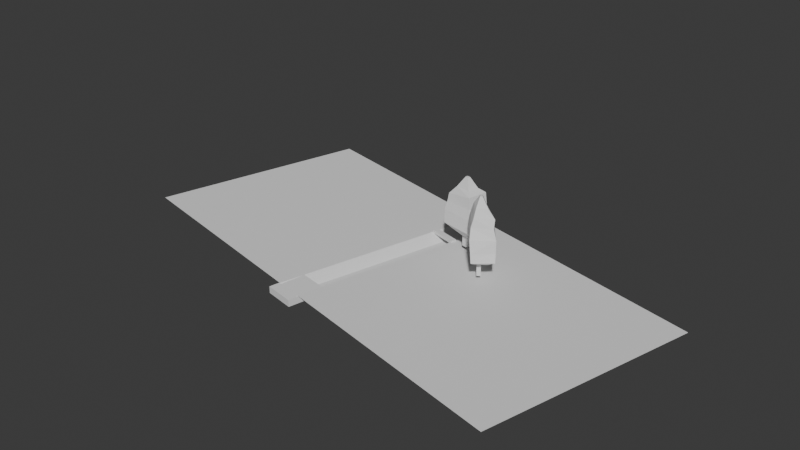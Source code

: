 # Source: Weesen-collisions.blend  (saved by Blender 4.3.30; exported with 4.5.12 LTS)
import bpy
from mathutils import Matrix  # noqa: F401  (used for matrix-valued properties, if any)

bpy.ops.wm.read_factory_settings(use_empty=True)
scene = bpy.context.scene
scene.name = 'Scene'

# ---- collections
col_collection = bpy.data.collections.new('Collection'); scene.collection.children.link(col_collection)

# ---- world
world_world = bpy.data.worlds.new('World'); scene.world = world_world
world_world.use_nodes = True; world_world.node_tree.nodes.clear()
_N = world_world.node_tree.nodes; _L = world_world.node_tree.links
n0 = _N.new('ShaderNodeOutputWorld'); n0.name = 'World Output'; n0.location = (300, 300)
n1 = _N.new('ShaderNodeBackground'); n1.name = 'Background'; n1.location = (10, 300)
n1.inputs[0].default_value = (0.05088, 0.05088, 0.05088, 1.0)
_L.new(n1.outputs[0], n0.inputs[0])
n0.is_active_output = True
world_world.color = (0.05088, 0.05088, 0.05088)
world_world.sun_shadow_jitter_overblur = 0.0

# ---- meshes
me_plane = bpy.data.meshes.new('Plane')
me_plane.from_pydata([(-1.0, 1.0, 0.0), (1.0, 1.0, 0.0), (-1.0, -0.8804, 0.0), (1.0, -0.8804, 0.0), (-1.0, -0.9638, -2.868), (1.0, -0.9638, -2.868), (-1.0, -1.046, -2.868), (1.0, -1.046, -2.868), (-1.0, -1.117, 0.1277), (1.0, -1.117, 0.1277), (-1.0, -3.192, 0.1277), (1.0, -3.192, 0.1277)], [], [(1, 0, 2, 3), (3, 2, 4, 5), (5, 4, 6, 7), (7, 6, 8, 9), (9, 8, 10, 11)])
_uv = me_plane.uv_layers.new(name='UVMap')
_uv.uv.foreach_set('vector', [1.0, 1.0, 0.0, 1.0, 0.0, 0.0598, 1.0, 0.0598, 1.0, 0.0598, 0.0, 0.0598, 0.0, 0.0598, 1.0, 0.0598, 1.0, 0.0598, 0.0, 0.0598, 0.0, 0.0598, 1.0, 0.0598, 1.0, 0.0598, 0.0, 0.0598, 0.0, 0.0598, 1.0, 0.0598, 1.0, 0.0598, 0.0, 0.0598, 0.0, 0.0598, 1.0, 0.0598])
me_plane.update()
me_plane_002 = bpy.data.meshes.new('Plane.002')
me_plane_002.from_pydata([(-1.0, -1.0, 0.0), (1.0, -1.0, 0.0), (-1.0, 1.0, 0.0), (1.0, 1.0, 0.0), (-1.0, 1.0, -0.2655), (-1.0, -1.0, -0.2655), (1.0, -1.0, -0.2655), (1.0, 1.0, -0.2655)], [], [(0, 2, 3, 1), (5, 6, 7, 4), (1, 3, 7, 6), (2, 0, 5, 4), (3, 2, 4, 7), (0, 1, 6, 5)])
_uv = me_plane_002.uv_layers.new(name='UVMap')
_uv.uv.foreach_set('vector', [0.0, 0.0, 0.0, 1.0, 1.0, 1.0, 1.0, 0.0, 0.0, 0.0, 1.0, 0.0, 1.0, 1.0, 0.0, 1.0, 1.0, 0.0, 1.0, 1.0, 1.0, 1.0, 1.0, 0.0, 0.0, 1.0, 0.0, 0.0, 0.0, 0.0, 0.0, 1.0, 1.0, 1.0, 0.0, 1.0, 0.0, 1.0, 1.0, 1.0, 0.0, 0.0, 1.0, 0.0, 1.0, 0.0, 0.0, 0.0])
me_plane_002.update()
me_cube = bpy.data.meshes.new('Cube')
me_cube.from_pydata([(-1.0, -1.0, -1.0), (-1.0, -1.0, 1.0), (-1.0, 1.0, -1.0), (-1.0, 1.0, 1.0), (1.0, -1.0, -1.0), (1.0, -1.0, 1.0), (1.0, 1.0, -1.0), (1.0, 1.0, 1.0)], [], [(0, 1, 3, 2), (2, 3, 7, 6), (6, 7, 5, 4), (4, 5, 1, 0), (2, 6, 4, 0), (7, 3, 1, 5)])
_uv = me_cube.uv_layers.new(name='UVMap')
_uv.uv.foreach_set('vector', [0.375, 0.0, 0.625, 0.0, 0.625, 0.25, 0.375, 0.25, 0.375, 0.25, 0.625, 0.25, 0.625, 0.5, 0.375, 0.5, 0.375, 0.5, 0.625, 0.5, 0.625, 0.75, 0.375, 0.75, 0.375, 0.75, 0.625, 0.75, 0.625, 1.0, 0.375, 1.0, 0.125, 0.5, 0.375, 0.5, 0.375, 0.75, 0.125, 0.75, 0.625, 0.5, 0.875, 0.5, 0.875, 0.75, 0.625, 0.75])
me_cube.update()
me_cube_001 = bpy.data.meshes.new('Cube.001')
me_cube_001.from_pydata([(-1.0, -1.0, -1.0), (-1.0, -1.0, 1.0), (-1.0, 1.0, -1.0), (-1.0, 1.0, 1.0), (1.0, -1.0, -1.0), (1.0, -1.0, 1.0), (1.0, 1.0, -1.0), (1.0, 1.0, 1.0), (-1.0, -1.0, 3.374), (-1.0, 1.0, 3.374), (1.565, 1.0, 3.374), (1.0, -1.0, 3.374), (-3.362, -3.362, 5.689), (-3.362, 3.362, 5.689), (3.362, 3.362, 6.245), (3.362, -3.362, 6.245), (-5.763, -6.445, 8.753), (-5.763, 6.557, 8.753), (7.43, 6.557, 8.753), (7.43, -6.445, 8.753), (-4.965, -4.965, 21.61), (-4.965, 4.965, 21.61), (4.965, 4.965, 23.49), (4.965, -4.965, 23.49), (-2.817, -2.817, 24.98), (-2.817, 2.817, 24.98), (2.817, 2.817, 24.98), (2.817, -2.817, 24.98), (-0.5991, -0.5991, 29.34), (-0.5991, 0.5991, 29.34), (0.5991, 0.5991, 29.34), (0.5991, -0.5991, 29.34), (5.329, 5.329, 18.49), (5.329, -5.329, 18.49), (-5.329, -5.329, 18.49), (-5.329, 5.329, 18.49), (6.481, -6.165, 14.49), (-5.915, 6.23, 14.49), (6.481, 6.23, 14.49), (-5.915, -6.165, 14.49), (6.372, -5.205, 7.521), (-4.798, -5.205, 7.521), (-4.798, 5.272, 7.521), (6.372, 5.272, 7.521)], [], [(0, 1, 3, 2), (2, 3, 7, 6), (6, 7, 5, 4), (4, 5, 1, 0), (2, 6, 4, 0), (5, 7, 10, 11), (11, 10, 14, 15), (3, 1, 8, 9), (1, 5, 11, 8), (7, 3, 9, 10), (41, 40, 19, 16), (9, 8, 12, 13), (8, 11, 15, 12), (10, 9, 13, 14), (33, 32, 22, 23), (43, 42, 17, 18), (40, 43, 18, 19), (42, 41, 16, 17), (21, 20, 24, 25), (35, 34, 20, 21), (34, 33, 23, 20), (32, 35, 21, 22), (24, 27, 31, 28), (20, 23, 27, 24), (22, 21, 25, 26), (23, 22, 26, 27), (30, 29, 28, 31), (26, 25, 29, 30), (27, 26, 30, 31), (25, 24, 28, 29), (38, 37, 35, 32), (39, 36, 33, 34), (37, 39, 34, 35), (36, 38, 32, 33), (16, 39, 37, 17), (17, 37, 38, 18), (18, 38, 36, 19), (19, 36, 39, 16), (13, 12, 41, 42), (15, 14, 43, 40), (14, 13, 42, 43), (12, 15, 40, 41)])
_uv = me_cube_001.uv_layers.new(name='UVMap')
_uv.uv.foreach_set('vector', [0.375, 0.0, 0.625, 0.0, 0.625, 0.25, 0.375, 0.25, 0.375, 0.25, 0.625, 0.25, 0.625, 0.5, 0.375, 0.5, 0.375, 0.5, 0.625, 0.5, 0.625, 0.75, 0.375, 0.75, 0.375, 0.75, 0.625, 0.75, 0.625, 1.0, 0.375, 1.0, 0.125, 0.5, 0.375, 0.5, 0.375, 0.75, 0.125, 0.75, 0.625, 0.75, 0.625, 0.5, 0.625, 0.5, 0.625, 0.75, 0.625, 0.75, 0.625, 0.5, 0.625, 0.5, 0.625, 0.75, 0.625, 0.25, 0.625, 0.0, 0.625, 0.0, 0.625, 0.25, 0.625, 1.0, 0.625, 0.75, 0.625, 0.75, 0.625, 1.0, 0.625, 0.5, 0.625, 0.25, 0.625, 0.25, 0.625, 0.5, 0.625, 1.0, 0.625, 0.75, 0.625, 0.75, 0.625, 1.0, 0.625, 0.25, 0.625, 0.0, 0.625, 0.0, 0.625, 0.25, 0.625, 1.0, 0.625, 0.75, 0.625, 0.75, 0.625, 1.0, 0.625, 0.5, 0.625, 0.25, 0.625, 0.25, 0.625, 0.5, 0.625, 0.75, 0.625, 0.5, 0.625, 0.5, 0.625, 0.75, 0.625, 0.5, 0.625, 0.25, 0.625, 0.25, 0.625, 0.5, 0.625, 0.75, 0.625, 0.5, 0.625, 0.5, 0.625, 0.75, 0.625, 0.25, 0.625, 0.0, 0.625, 0.0, 0.625, 0.25, 0.625, 0.25, 0.625, 0.0, 0.625, 0.0, 0.625, 0.25, 0.625, 0.25, 0.625, 0.0, 0.625, 0.0, 0.625, 0.25, 0.625, 1.0, 0.625, 0.75, 0.625, 0.75, 0.625, 1.0, 0.625, 0.5, 0.625, 0.25, 0.625, 0.25, 0.625, 0.5, 0.625, 1.0, 0.625, 0.75, 0.625, 0.75, 0.625, 1.0, 0.625, 1.0, 0.625, 0.75, 0.625, 0.75, 0.625, 1.0, 0.625, 0.5, 0.625, 0.25, 0.625, 0.25, 0.625, 0.5, 0.625, 0.75, 0.625, 0.5, 0.625, 0.5, 0.625, 0.75, 0.625, 0.5, 0.875, 0.5, 0.875, 0.75, 0.625, 0.75, 0.625, 0.5, 0.625, 0.25, 0.625, 0.25, 0.625, 0.5, 0.625, 0.75, 0.625, 0.5, 0.625, 0.5, 0.625, 0.75, 0.625, 0.25, 0.625, 0.0, 0.625, 0.0, 0.625, 0.25, 0.625, 0.5, 0.625, 0.25, 0.625, 0.25, 0.625, 0.5, 0.625, 1.0, 0.625, 0.75, 0.625, 0.75, 0.625, 1.0, 0.625, 0.25, 0.625, 0.0, 0.625, 0.0, 0.625, 0.25, 0.625, 0.75, 0.625, 0.5, 0.625, 0.5, 0.625, 0.75, 0.625, 0.0, 0.625, 0.0, 0.625, 0.25, 0.625, 0.25, 0.625, 0.25, 0.625, 0.25, 0.625, 0.5, 0.625, 0.5, 0.625, 0.5, 0.625, 0.5, 0.625, 0.75, 0.625, 0.75, 0.625, 0.75, 0.625, 0.75, 0.625, 1.0, 0.625, 1.0, 0.625, 0.25, 0.625, 0.0, 0.625, 0.0, 0.625, 0.25, 0.625, 0.75, 0.625, 0.5, 0.625, 0.5, 0.625, 0.75, 0.625, 0.5, 0.625, 0.25, 0.625, 0.25, 0.625, 0.5, 0.625, 1.0, 0.625, 0.75, 0.625, 0.75, 0.625, 1.0])
me_cube_001.update()
me_cube_002 = bpy.data.meshes.new('Cube.002')
me_cube_002.from_pydata([(-1.0, -1.0, -1.0), (-1.0, -1.0, 1.0), (-1.0, 1.0, -1.0), (-1.0, 1.0, 1.0), (1.0, -1.0, -1.0), (1.0, -1.0, 1.0), (1.0, 1.0, -1.0), (1.0, 1.0, 1.0), (-1.0, -1.0, 3.374), (-1.0, 1.0, 3.374), (1.0, 1.0, 3.374), (1.0, -1.0, 3.374), (-3.362, -3.362, 2.719), (-2.831, 3.663, 5.02), (3.892, 3.663, 5.041), (3.362, -3.362, 2.719), (-4.301, -6.598, 3.659), (-3.586, 5.444, 6.312), (7.75, 4.497, 6.292), (7.035, -7.602, 3.659), (-4.649, -3.223, 21.61), (-3.106, 3.317, 21.61), (6.825, 2.888, 21.61), (3.825, -3.455, 21.61), (-3.506, -1.905, 24.98), (-2.094, 2.221, 24.98), (3.54, 2.221, 24.98), (2.128, -1.905, 24.98), (-0.5991, -0.5991, 28.51), (-0.5991, 0.5991, 28.51), (0.5991, 0.5991, 28.51), (0.5991, -0.5991, 28.51), (6.424, 3.519, 18.49), (5.085, -5.006, 18.49), (-5.572, -5.006, 18.49), (-4.234, 3.519, 18.49), (6.191, -5.782, 14.49), (-4.55, 4.876, 14.49), (7.846, 4.147, 14.49), (-6.205, -5.782, 14.49), (6.682, -7.729, 7.93), (-3.989, 5.267, 9.732), (7.79, 3.987, 9.72), (-5.097, -7.145, 7.93), (6.883, -8.407, 5.493), (-3.759, 5.368, 7.781), (7.767, 4.278, 7.765), (-4.643, -7.584, 5.493)], [], [(0, 1, 3, 2), (2, 3, 7, 6), (6, 7, 5, 4), (4, 5, 1, 0), (2, 6, 4, 0), (5, 7, 10, 11), (11, 10, 14, 15), (3, 1, 8, 9), (1, 5, 11, 8), (7, 3, 9, 10), (12, 15, 19, 16), (9, 8, 12, 13), (8, 11, 15, 12), (10, 9, 13, 14), (33, 32, 22, 23), (14, 13, 17, 18), (15, 14, 18, 19), (13, 12, 16, 17), (21, 20, 24, 25), (35, 34, 20, 21), (34, 33, 23, 20), (32, 35, 21, 22), (24, 27, 31, 28), (20, 23, 27, 24), (22, 21, 25, 26), (23, 22, 26, 27), (30, 29, 28, 31), (26, 25, 29, 30), (27, 26, 30, 31), (25, 24, 28, 29), (38, 37, 35, 32), (39, 36, 33, 34), (37, 39, 34, 35), (36, 38, 32, 33), (43, 39, 37, 41), (41, 37, 38, 42), (42, 38, 36, 40), (40, 36, 39, 43), (44, 40, 43, 47), (46, 42, 40, 44), (45, 41, 42, 46), (47, 43, 41, 45), (16, 47, 45, 17), (17, 45, 46, 18), (18, 46, 44, 19), (19, 44, 47, 16)])
_uv = me_cube_002.uv_layers.new(name='UVMap')
_uv.uv.foreach_set('vector', [0.375, 0.0, 0.625, 0.0, 0.625, 0.25, 0.375, 0.25, 0.375, 0.25, 0.625, 0.25, 0.625, 0.5, 0.375, 0.5, 0.375, 0.5, 0.625, 0.5, 0.625, 0.75, 0.375, 0.75, 0.375, 0.75, 0.625, 0.75, 0.625, 1.0, 0.375, 1.0, 0.125, 0.5, 0.375, 0.5, 0.375, 0.75, 0.125, 0.75, 0.625, 0.75, 0.625, 0.5, 0.625, 0.5, 0.625, 0.75, 0.625, 0.75, 0.625, 0.5, 0.625, 0.5, 0.625, 0.75, 0.625, 0.25, 0.625, 0.0, 0.625, 0.0, 0.625, 0.25, 0.625, 1.0, 0.625, 0.75, 0.625, 0.75, 0.625, 1.0, 0.625, 0.5, 0.625, 0.25, 0.625, 0.25, 0.625, 0.5, 0.625, 1.0, 0.625, 0.75, 0.625, 0.75, 0.625, 1.0, 0.625, 0.25, 0.625, 0.0, 0.625, 0.0, 0.625, 0.25, 0.625, 1.0, 0.625, 0.75, 0.625, 0.75, 0.625, 1.0, 0.625, 0.5, 0.625, 0.25, 0.625, 0.25, 0.625, 0.5, 0.625, 0.75, 0.625, 0.5, 0.625, 0.5, 0.625, 0.75, 0.625, 0.5, 0.625, 0.25, 0.625, 0.25, 0.625, 0.5, 0.625, 0.75, 0.625, 0.5, 0.625, 0.5, 0.625, 0.75, 0.625, 0.25, 0.625, 0.0, 0.625, 0.0, 0.625, 0.25, 0.625, 0.25, 0.625, 0.0, 0.625, 0.0, 0.625, 0.25, 0.625, 0.25, 0.625, 0.0, 0.625, 0.0, 0.625, 0.25, 0.625, 1.0, 0.625, 0.75, 0.625, 0.75, 0.625, 1.0, 0.625, 0.5, 0.625, 0.25, 0.625, 0.25, 0.625, 0.5, 0.625, 1.0, 0.625, 0.75, 0.625, 0.75, 0.625, 1.0, 0.625, 1.0, 0.625, 0.75, 0.625, 0.75, 0.625, 1.0, 0.625, 0.5, 0.625, 0.25, 0.625, 0.25, 0.625, 0.5, 0.625, 0.75, 0.625, 0.5, 0.625, 0.5, 0.625, 0.75, 0.625, 0.5, 0.875, 0.5, 0.875, 0.75, 0.625, 0.75, 0.625, 0.5, 0.625, 0.25, 0.625, 0.25, 0.625, 0.5, 0.625, 0.75, 0.625, 0.5, 0.625, 0.5, 0.625, 0.75, 0.625, 0.25, 0.625, 0.0, 0.625, 0.0, 0.625, 0.25, 0.625, 0.5, 0.625, 0.25, 0.625, 0.25, 0.625, 0.5, 0.625, 1.0, 0.625, 0.75, 0.625, 0.75, 0.625, 1.0, 0.625, 0.25, 0.625, 0.0, 0.625, 0.0, 0.625, 0.25, 0.625, 0.75, 0.625, 0.5, 0.625, 0.5, 0.625, 0.75, 0.625, 0.0, 0.625, 0.0, 0.625, 0.25, 0.625, 0.25, 0.625, 0.25, 0.625, 0.25, 0.625, 0.5, 0.625, 0.5, 0.625, 0.5, 0.625, 0.5, 0.625, 0.75, 0.625, 0.75, 0.625, 0.75, 0.625, 0.75, 0.625, 1.0, 0.625, 1.0, 0.625, 0.75, 0.625, 0.75, 0.625, 1.0, 0.625, 1.0, 0.625, 0.5, 0.625, 0.5, 0.625, 0.75, 0.625, 0.75, 0.625, 0.25, 0.625, 0.25, 0.625, 0.5, 0.625, 0.5, 0.625, 0.0, 0.625, 0.0, 0.625, 0.25, 0.625, 0.25, 0.625, 0.0, 0.625, 0.0, 0.625, 0.25, 0.625, 0.25, 0.625, 0.25, 0.625, 0.25, 0.625, 0.5, 0.625, 0.5, 0.625, 0.5, 0.625, 0.5, 0.625, 0.75, 0.625, 0.75, 0.625, 0.75, 0.625, 0.75, 0.625, 1.0, 0.625, 1.0])
me_cube_002.update()

# ---- objects
ob_grund = bpy.data.objects.new('Grund', me_plane)
ob_bruecke = bpy.data.objects.new('Bruecke', me_plane_002)
ob_bruecke_oben = bpy.data.objects.new('Bruecke_oben', me_cube)
ob_baum_gross_vorne = bpy.data.objects.new('Baum_gross_vorne', me_cube_001)
ob_baum_vorne_rechts = bpy.data.objects.new('Baum_vorne_rechts', me_cube_002)

# ---- transforms, parenting, visibility, modifiers, constraints
ob_grund.location = (-46.7, 14.82, -0.2348)
ob_grund.rotation_euler = (0.006063, 0.02979, -4.926)
ob_grund.scale = (40.0, 40.0, 1.0)
ob_bruecke.location = (-2.889, 27.51, -0.45)
ob_bruecke.rotation_euler = (0.0, -0.0, -4.961)
ob_bruecke.scale = (1.0, 5.0, 3.872)
ob_bruecke_oben.location = (-15.61, -29.98, -0.6702)
ob_bruecke_oben.rotation_euler = (0.0, -0.0, -6.489)
ob_bruecke_oben.scale = (5.25, 6.2, 1.15)
ob_baum_gross_vorne.location = (9.027, 23.35, 2.049)
ob_baum_gross_vorne.rotation_euler = (0.0, -0.0, -6.473)
ob_baum_gross_vorne.scale = (0.9414, -0.7183, 0.8101)
ob_baum_vorne_rechts.location = (23.23, 10.96, 2.049)
ob_baum_vorne_rechts.rotation_euler = (0.0, -0.0, -5.703)
ob_baum_vorne_rechts.scale = (0.6509, -1.043, 0.9159)

# ---- collection membership
col_collection.objects.link(ob_grund)
col_collection.objects.link(ob_bruecke)
col_collection.objects.link(ob_bruecke_oben)
col_collection.objects.link(ob_baum_gross_vorne)
col_collection.objects.link(ob_baum_vorne_rechts)

# ---- scene / render settings (as saved in the file)
scene.frame_start = 1; scene.frame_end = 250; scene.frame_set(1)
scene.render.engine = 'BLENDER_EEVEE_NEXT'
bpy.context.view_layer.update()

# ---- added for rendering (the .blend has no active camera and no usable light): camera, sun
cam_auto = bpy.data.cameras.new('AutoCamera')
cam_auto.lens = 50.0
cam_auto.sensor_width = 36.0
cam_auto.clip_end = 3511.92
ob_auto_camera = bpy.data.objects.new('AutoCamera', cam_auto)
scene.collection.objects.link(ob_auto_camera)
ob_auto_camera.location = (196.235, -234.665, 171.635)
ob_auto_camera.rotation_euler = (1.09748, -7.21219e-08, 0.694738)
scene.camera = ob_auto_camera
light_auto_sun = bpy.data.lights.new('AutoSun', 'SUN')
light_auto_sun.energy = 3.0
light_auto_sun.angle = 0.0523599
ob_auto_sun = bpy.data.objects.new('AutoSun', light_auto_sun)
scene.collection.objects.link(ob_auto_sun)
ob_auto_sun.rotation_euler = (0.872665, 0.174533, 0.523599)
bpy.context.view_layer.update()
